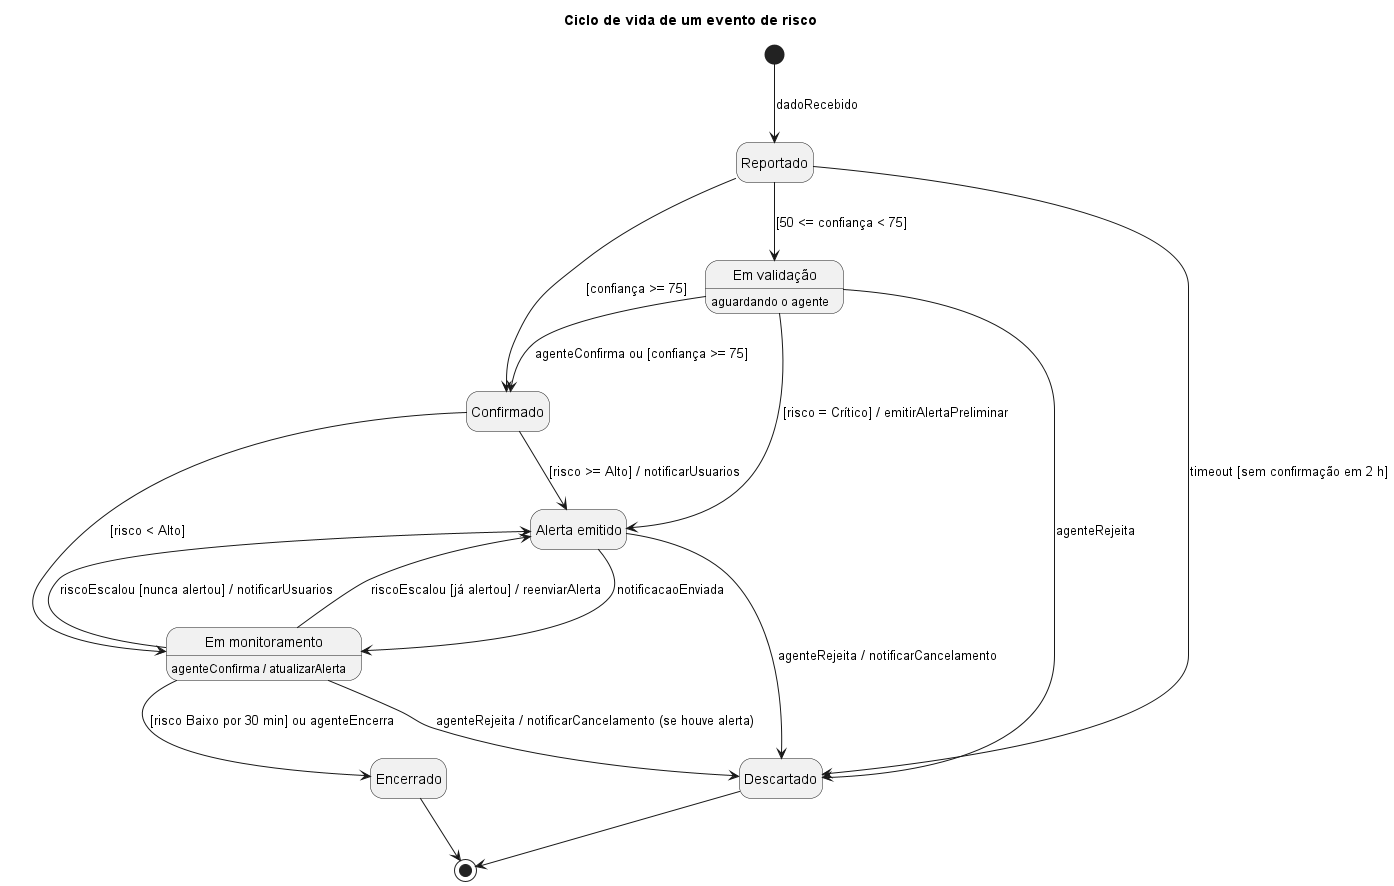

The diagram above was rendered by PlantUML. Its source (embedded in the PNG):
@startuml estados
title Ciclo de vida de um evento de risco
hide empty description
state Reportado
state "Em validação" as EmValidacao
state Confirmado
state "Alerta emitido" as AlertaEmitido
state "Em monitoramento" as EmMonitoramento
state Encerrado
state Descartado

' Em validação = aguardando a decisão do agente (RN02)
EmValidacao : aguardando o agente
' Transição interna: confirma o alerta preliminar e remove a marca "não confirmado"
EmMonitoramento : agenteConfirma / atualizarAlerta

[*] --> Reportado : dadoRecebido
Reportado --> Confirmado : [confiança >= 75]
Reportado --> EmValidacao : [50 <= confiança < 75]
Reportado --> Descartado : timeout [sem confirmação em 2 h]
EmValidacao --> Confirmado : agenteConfirma ou [confiança >= 75]
EmValidacao --> AlertaEmitido : [risco = Crítico] / emitirAlertaPreliminar
EmValidacao --> Descartado : agenteRejeita
Confirmado --> AlertaEmitido : [risco >= Alto] / notificarUsuarios
Confirmado --> EmMonitoramento : [risco < Alto]
AlertaEmitido --> EmMonitoramento : notificacaoEnviada
AlertaEmitido --> Descartado : agenteRejeita / notificarCancelamento
EmMonitoramento --> AlertaEmitido : riscoEscalou [nunca alertou] / notificarUsuarios
EmMonitoramento --> AlertaEmitido : riscoEscalou [já alertou] / reenviarAlerta
EmMonitoramento --> Descartado : agenteRejeita / notificarCancelamento (se houve alerta)
EmMonitoramento --> Encerrado : [risco Baixo por 30 min] ou agenteEncerra
Encerrado --> [*]
Descartado --> [*]
@enduml